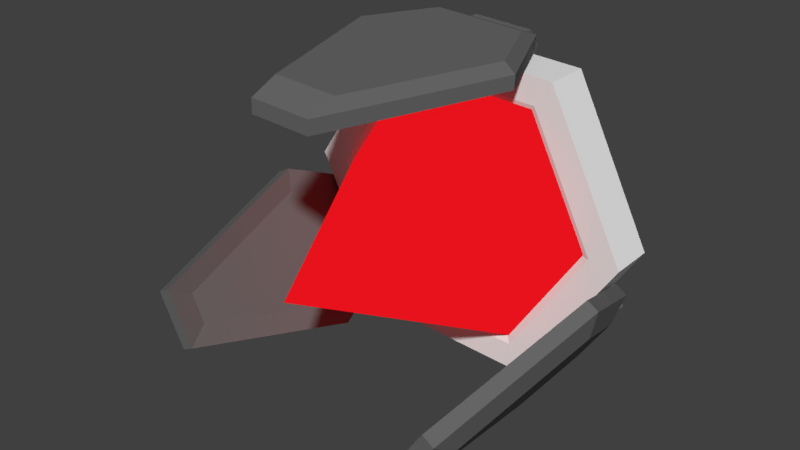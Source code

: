 # Source: Emitter.blend  (saved by Blender 2.79.0; exported with 4.5.12 LTS)
import bpy
from mathutils import Matrix  # noqa: F401  (used for matrix-valued properties, if any)

bpy.ops.wm.read_factory_settings(use_empty=True)
scene = bpy.context.scene
scene.name = 'Scene'

# ---- collections
col_collection_1 = bpy.data.collections.new('Collection 1'); scene.collection.children.link(col_collection_1)

# ---- materials (node trees are filled in below, after node groups)
mat_player_color = bpy.data.materials.new('Player Color')
mat_player_color.alpha_threshold = 0.0
mat_player_color.roughness = 0.5
mat_emitter_base_color = bpy.data.materials.new('Emitter Base Color')
mat_emitter_base_color.alpha_threshold = 0.0
mat_emitter_base_color.roughness = 0.5
mat_emitter_base_color_2 = bpy.data.materials.new('Emitter Base Color 2')
mat_emitter_base_color_2.alpha_threshold = 0.0
mat_emitter_base_color_2.roughness = 0.5

# ---- material node trees
mat_player_color.use_nodes = True; mat_player_color.node_tree.nodes.clear()
_N = mat_player_color.node_tree.nodes; _L = mat_player_color.node_tree.links
n0 = _N.new('ShaderNodeOutputMaterial'); n0.name = 'Material Output'; n0.location = (300, 300)
n1 = _N.new('ShaderNodeEmission'); n1.name = 'Emission'; n1.location = (10, 300)
n1.inputs[0].default_value = (0.8, 0.00618, 0.01104, 1.0)
_L.new(n1.outputs[0], n0.inputs[0])
n0.is_active_output = True
mat_emitter_base_color.use_nodes = True; mat_emitter_base_color.node_tree.nodes.clear()
_N = mat_emitter_base_color.node_tree.nodes; _L = mat_emitter_base_color.node_tree.links
n0 = _N.new('ShaderNodeOutputMaterial'); n0.name = 'Material Output'; n0.location = (300, 300)
n1 = _N.new('ShaderNodeBsdfDiffuse'); n1.name = 'Diffuse BSDF'; n1.location = (10, 300)
n1.inputs[0].default_value = (0.1376, 0.1376, 0.1376, 1.0)
_L.new(n1.outputs[0], n0.inputs[0])
n0.is_active_output = True
mat_emitter_base_color_2.use_nodes = True; mat_emitter_base_color_2.node_tree.nodes.clear()
_N = mat_emitter_base_color_2.node_tree.nodes; _L = mat_emitter_base_color_2.node_tree.links
n0 = _N.new('ShaderNodeOutputMaterial'); n0.name = 'Material Output'; n0.location = (300, 300)
n1 = _N.new('ShaderNodeBsdfDiffuse'); n1.name = 'Diffuse BSDF'; n1.location = (10, 300)
_L.new(n1.outputs[0], n0.inputs[0])
n0.is_active_output = True

# ---- world
world_world = bpy.data.worlds.new('World'); scene.world = world_world
world_world.color = (0.05088, 0.05088, 0.05088)
world_world.use_sun_shadow = False
world_world.sun_shadow_jitter_overblur = 0.0
world_world.cycles.sampling_method = 'MANUAL'

# ---- meshes
me_cone_007 = bpy.data.meshes.new('Cone.007')
me_cone_007.from_pydata([(-0.01578, 1.003, 0.07985), (-0.01578, 0.003239, 2.08), (0.8502, 0.5032, 0.07985), (0.8502, -0.4968, 0.07985), (-0.01578, -0.9968, 0.07985), (-0.8818, -0.4968, 0.07985), (-0.8818, 0.5032, 0.07985)], [], [(0, 1, 2), (2, 1, 3), (3, 1, 4), (4, 1, 5), (5, 1, 6), (6, 1, 0), (0, 2, 3, 4, 5, 6)])
me_cone_007.materials.append(mat_player_color)
me_cone_007.use_remesh_preserve_volume = False
me_cone_007.use_remesh_preserve_attributes = False
me_cone_007.use_mirror_vertex_groups = False
me_cone_007.update()
me_cylinder = bpy.data.meshes.new('Cylinder')
me_cylinder.from_pydata([(3.725e-09, 0.7241, 1.192e-07), (3.725e-09, 0.825, 2.907), (0.6271, 0.3621, 1.192e-07), (0.7145, 0.4125, 2.907), (0.6271, -0.3621, 1.192e-07), (0.7145, -0.4125, 2.907), (-6.333e-08, -0.7241, 1.192e-07), (-7.078e-08, -0.825, 2.907), (-0.6271, -0.3621, 1.192e-07), (-0.7145, -0.4125, 2.907), (-0.6271, 0.3621, 1.192e-07), (-0.7145, 0.4125, 2.907), (0.866, 0.5, 2.907), (-3.725e-09, 1.0, 2.907), (0.866, -0.5, 2.907), (-9.313e-08, -1.0, 2.907), (-0.866, -0.5, 2.907), (-0.866, 0.5, 2.907), (0.48, 0.2771, 2.338), (-3.725e-09, 0.5542, 2.338), (0.48, -0.2771, 2.338), (-5.588e-08, -0.5542, 2.338), (-0.48, -0.2771, 2.338), (-0.48, 0.2771, 2.338), (-3.725e-09, 1.0, 0.9074), (0.866, 0.5, 0.9074), (0.866, -0.5, 0.9074), (-9.313e-08, -1.0, 0.9074), (-0.866, -0.5, 0.9074), (-0.866, 0.5, 0.9074), (0.3168, 0.828, 2.587), (0.6161, 0.6486, 2.587), (0.3725, 0.9208, 1.983), (0.6717, 0.7414, 1.983), (0.3725, 0.9208, 0.7742), (0.6717, 0.7414, 0.7742), (0.3168, 0.828, 0.17), (0.6161, 0.6486, 0.17), (0.2612, 0.7352, 0.7742), (0.5605, 0.5558, 0.7742), (0.2612, 0.7352, 1.983), (0.5605, 0.5558, 1.983), (0.8057, 0.7075, 5.182), (0.7715, 0.6081, 5.231), (0.6569, 0.7944, 2.296), (0.6147, 0.6997, 2.189), (0.3731, 0.9603, 2.296), (0.311, 0.8772, 2.189), (0.2244, 1.047, 5.182), (0.1542, 0.9688, 5.231), (0.4584, 0.9105, 11.86), (0.3877, 0.8324, 11.9), (0.5717, 0.8443, 11.86), (0.538, 0.7446, 11.9), (0.655, 0.6335, 1.047), (0.8657, 0.5104, 5.136), (0.2335, 0.8798, 1.047), (0.02278, 1.003, 5.136), (0.2996, 0.8412, 13.04), (0.5889, 0.6721, 13.04), (0.123, -1.11, 5.349), (0.1448, -0.9793, 5.231), (0.2811, -1.019, 2.296), (0.3023, -0.889, 2.189), (0.7297, -0.7622, 2.296), (0.6075, -0.714, 2.189), (0.8878, -0.6715, 5.349), (0.765, -0.6237, 5.231), (0.6586, -0.8029, 11.86), (0.5304, -0.7582, 11.9), (0.3522, -0.9786, 11.86), (0.3794, -0.8448, 11.9), (0.2248, -0.891, 1.047), (0.01312, -1.012, 5.136), (0.6483, -0.6481, 1.047), (0.86, -0.5267, 5.136), (0.5819, -0.6862, 13.04), (0.2912, -0.8529, 13.04), (-1.042, 0.4278, 5.349), (-0.9388, 0.3447, 5.231), (-1.042, 0.2455, 2.296), (-0.9388, 0.1632, 2.189), (-1.042, -0.2715, 2.296), (-0.9388, -0.1887, 2.189), (-1.042, -0.4538, 5.349), (-0.9388, -0.3702, 5.231), (-1.042, -0.1896, 11.86), (-0.9388, -0.09978, 11.9), (-1.042, 0.1635, 11.86), (-0.9388, 0.0743, 11.9), (-0.9019, 0.2313, 1.047), (-0.9019, 0.4754, 5.136), (-0.9019, -0.2568, 1.047), (-0.9019, -0.5009, 5.136), (-0.9019, -0.1803, 13.04), (-0.9019, 0.1548, 13.04), (0.905, 0.5776, 5.136), (0.6943, 0.7008, 1.047), (0.2728, 0.947, 1.047), (0.06207, 1.07, 5.136), (0.3389, 0.9084, 13.04), (0.6282, 0.7394, 13.04), (0.05186, -1.08, 5.136), (0.2636, -0.9585, 1.047), (0.687, -0.7157, 1.047), (0.8988, -0.5942, 5.136), (0.6207, -0.7537, 13.04), (0.33, -0.9204, 13.04), (-0.9798, 0.4754, 5.136), (-0.9798, 0.2313, 1.047), (-0.9798, -0.2568, 1.047), (-0.9798, -0.5009, 5.136), (-0.9798, -0.1803, 13.04), (-0.9798, 0.1548, 13.04), (0.2851, -0.8509, 2.587), (0.5863, -0.6748, 2.587), (0.2305, -0.7575, 1.983), (0.5317, -0.5814, 1.983), (0.2305, -0.7575, 0.7742), (0.5317, -0.5814, 0.7742), (0.2851, -0.8509, 0.17), (0.5863, -0.6748, 0.17), (0.3397, -0.9444, 0.7742), (0.6409, -0.7682, 0.7742), (0.3397, -0.9444, 1.983), (0.6409, -0.7682, 1.983), (-0.8747, 0.1745, 2.587), (-0.8747, -0.1745, 2.587), (-0.7665, 0.1745, 1.983), (-0.7665, -0.1745, 1.983), (-0.7665, 0.1745, 0.7742), (-0.7665, -0.1745, 0.7742), (-0.8747, 0.1745, 0.17), (-0.8747, -0.1745, 0.17), (-0.9829, 0.1745, 0.7742), (-0.9829, -0.1745, 0.7742), (-0.9829, 0.1745, 1.983), (-0.9829, -0.1745, 1.983)], [], [(24, 13, 12, 25), (25, 12, 14, 26), (26, 14, 15, 27), (27, 15, 16, 28), (5, 3, 18, 20), (28, 16, 17, 29), (29, 17, 13, 24), (0, 2, 4, 6, 8, 10), (1, 3, 12, 13), (3, 5, 14, 12), (5, 7, 15, 14), (7, 9, 16, 15), (9, 11, 17, 16), (11, 1, 13, 17), (18, 19, 23, 22, 21, 20), (11, 9, 22, 23), (7, 5, 20, 21), (3, 1, 19, 18), (1, 11, 23, 19), (9, 7, 21, 22), (2, 0, 24, 25), (4, 2, 25, 26), (6, 4, 26, 27), (8, 6, 27, 28), (10, 8, 28, 29), (0, 10, 29, 24), (30, 31, 33, 32), (32, 33, 35, 34), (34, 35, 37, 36), (36, 37, 39, 38), (33, 31, 41, 39, 37, 35), (38, 39, 41, 40), (40, 41, 31, 30), (30, 32, 34, 36, 38, 40), (96, 55, 54, 97), (97, 54, 56, 98), (98, 56, 57, 99), (99, 57, 58, 100), (45, 43, 53, 51, 49, 47), (100, 58, 59, 101), (101, 59, 55, 96), (42, 44, 46, 48, 50, 52), (43, 45, 54, 55), (45, 47, 56, 54), (47, 49, 57, 56), (49, 51, 58, 57), (51, 53, 59, 58), (53, 43, 55, 59), (102, 73, 72, 103), (103, 72, 74, 104), (104, 74, 75, 105), (105, 75, 76, 106), (63, 61, 71, 69, 67, 65), (106, 76, 77, 107), (107, 77, 73, 102), (60, 62, 64, 66, 68, 70), (61, 63, 72, 73), (63, 65, 74, 72), (65, 67, 75, 74), (67, 69, 76, 75), (69, 71, 77, 76), (71, 61, 73, 77), (108, 91, 90, 109), (109, 90, 92, 110), (110, 92, 93, 111), (111, 93, 94, 112), (81, 79, 89, 87, 85, 83), (112, 94, 95, 113), (113, 95, 91, 108), (78, 80, 82, 84, 86, 88), (79, 81, 90, 91), (81, 83, 92, 90), (83, 85, 93, 92), (85, 87, 94, 93), (87, 89, 95, 94), (89, 79, 91, 95), (44, 42, 96, 97), (46, 44, 97, 98), (48, 46, 98, 99), (50, 48, 99, 100), (52, 50, 100, 101), (42, 52, 101, 96), (62, 60, 102, 103), (64, 62, 103, 104), (66, 64, 104, 105), (68, 66, 105, 106), (70, 68, 106, 107), (60, 70, 107, 102), (80, 78, 108, 109), (82, 80, 109, 110), (84, 82, 110, 111), (86, 84, 111, 112), (88, 86, 112, 113), (78, 88, 113, 108), (114, 115, 117, 116), (116, 117, 119, 118), (118, 119, 121, 120), (120, 121, 123, 122), (117, 115, 125, 123, 121, 119), (122, 123, 125, 124), (124, 125, 115, 114), (114, 116, 118, 120, 122, 124), (126, 127, 129, 128), (128, 129, 131, 130), (130, 131, 133, 132), (132, 133, 135, 134), (129, 127, 137, 135, 133, 131), (134, 135, 137, 136), (136, 137, 127, 126), (126, 128, 130, 132, 134, 136)])
me_cylinder.polygons.foreach_set('material_index', [1, 1, 1, 1, 1, 1, 1, 1, 1, 1, 1, 1, 1, 1, 1, 1, 1, 1, 1, 1, 1, 1, 1, 1, 1, 1, 0, 0, 0, 0, 0, 0, 0, 0, 0, 0, 0, 0, 0, 0, 0, 0, 0, 0, 0, 0, 0, 0, 0, 0, 0, 0, 0, 0, 0, 0, 0, 0, 0, 0, 0, 0, 0, 0, 0, 0, 0, 0, 0, 0, 0, 0, 0, 0, 0, 1, 0, 0, 0, 0, 0, 0, 0, 0, 0, 0, 0, 0, 0, 0, 0, 0, 0, 0, 0, 0, 0, 0, 0, 0, 0, 0, 0, 0, 0, 0, 0, 0, 0, 0])
me_cylinder.materials.append(mat_emitter_base_color)
me_cylinder.materials.append(mat_emitter_base_color_2)
me_cylinder.use_remesh_preserve_volume = False
me_cylinder.use_remesh_preserve_attributes = False
me_cylinder.use_mirror_vertex_groups = False
me_cylinder.update()

# ---- objects
ob_empty = bpy.data.objects.new('Empty', None)
ob_emitter_pyramid = bpy.data.objects.new('Emitter_Pyramid', me_cone_007)
ob_emitter_rotate = bpy.data.objects.new('Emitter_Rotate', me_cylinder)

# ---- transforms, parenting, visibility, modifiers, constraints
ob_empty.location = (-0.003992, -0.05785, -0.4527)
ob_empty.rotation_euler = (1.571, -0.0, 0.0)
ob_empty.empty_image_offset = (0.0, 0.0)
ob_empty.lineart.crease_threshold = 0.0
ob_emitter_pyramid.parent = ob_empty
ob_emitter_pyramid.matrix_parent_inverse = Matrix(((1.0, 0.0, 0.0, 0.003992), (0.0, 1.0, 0.0, 0.05785), (0.0, 0.0, 1.0, 0.4527), (0.0, 0.0, 0.0, 1.0)))
ob_emitter_pyramid.location = (-0.003992, -0.05785, -0.4527)
ob_emitter_pyramid.rotation_euler = (0.0, -0.0, -58.17)
ob_emitter_pyramid.scale = (1.433, 1.433, 1.234)
ob_emitter_pyramid.lineart.crease_threshold = 0.0
ob_emitter_rotate.parent = ob_empty
ob_emitter_rotate.matrix_parent_inverse = Matrix(((1.0, 0.0, 0.0, 0.003992), (0.0, 1.0, 0.0, 0.05785), (0.0, 0.0, 1.0, 0.4527), (0.0, 0.0, 0.0, 1.0)))
ob_emitter_rotate.location = (-0.003992, -0.05785, -0.9855)
ob_emitter_rotate.rotation_euler = (0.0, -0.0, -58.17)
ob_emitter_rotate.scale = (1.796, 1.796, 0.2373)
ob_emitter_rotate.lineart.crease_threshold = 0.0

# ---- collection membership
col_collection_1.objects.link(ob_empty)
col_collection_1.objects.link(ob_emitter_pyramid)
col_collection_1.objects.link(ob_emitter_rotate)

# ---- scene / render settings (as saved in the file)
scene.frame_start = 1; scene.frame_end = 19; scene.frame_set(12)
scene.render.engine = 'CYCLES'
scene.render.resolution_percentage = 50
scene.render.dither_intensity = 0.0
scene.cycles.use_denoising = False
scene.cycles.samples = 128
scene.cycles.sampling_pattern = 'TABULATED_SOBOL'
scene.cycles.use_adaptive_sampling = False
scene.cycles.use_light_tree = False
scene.cycles.blur_glossy = 0.0
scene.cycles.sample_clamp_indirect = 0.0
scene.view_settings.view_transform = 'Standard'
bpy.context.view_layer.update()

# ---- added for rendering (the .blend has no active camera and no usable light): camera, sun
cam_auto = bpy.data.cameras.new('AutoCamera')
cam_auto.lens = 50.0
cam_auto.sensor_width = 36.0
cam_auto.clip_end = 1000.0
ob_auto_camera = bpy.data.objects.new('AutoCamera', cam_auto)
scene.collection.objects.link(ob_auto_camera)
ob_auto_camera.location = (5.81569, -8.09402, 4.35163)
ob_auto_camera.rotation_euler = (1.09748, -7.21219e-08, 0.694738)
scene.camera = ob_auto_camera
light_auto_sun = bpy.data.lights.new('AutoSun', 'SUN')
light_auto_sun.energy = 3.0
light_auto_sun.angle = 0.0523599
ob_auto_sun = bpy.data.objects.new('AutoSun', light_auto_sun)
scene.collection.objects.link(ob_auto_sun)
ob_auto_sun.rotation_euler = (0.872665, 0.174533, 0.523599)
bpy.context.view_layer.update()
